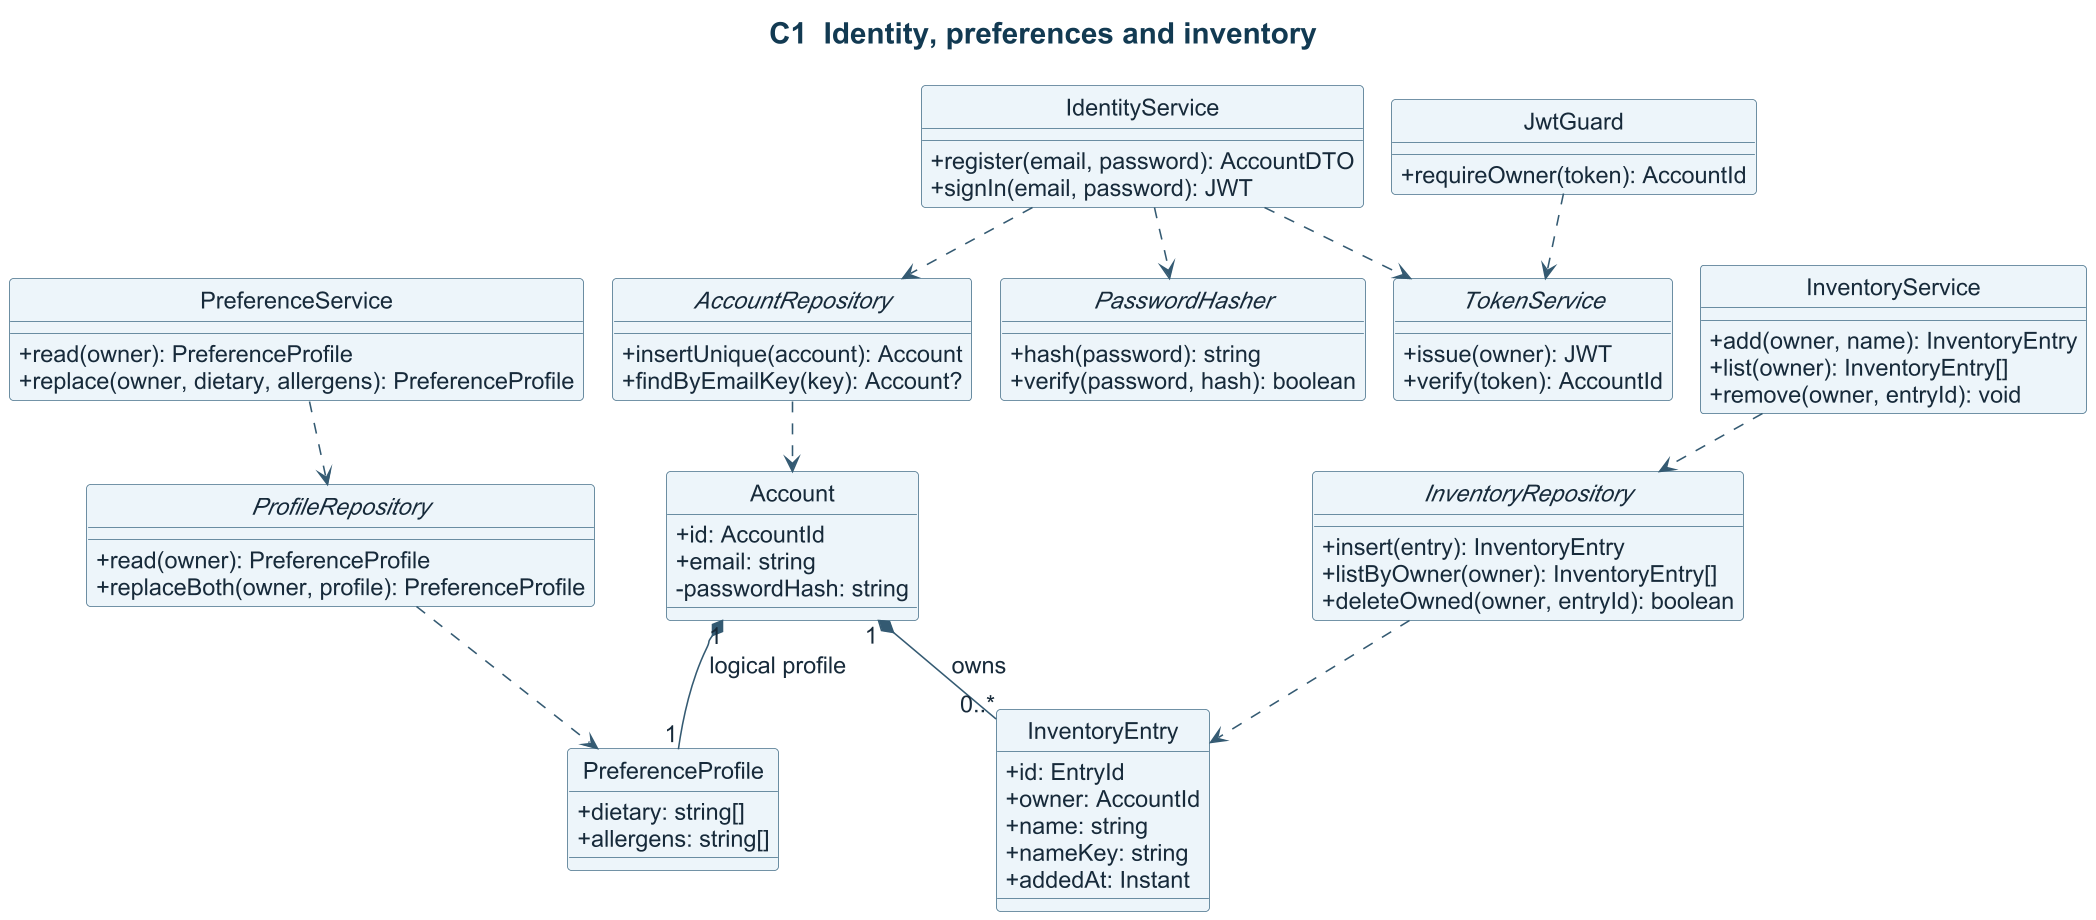

The diagram above was rendered by PlantUML. Its source (embedded in the PNG):
@startuml
title C1  Identity, preferences and inventory
skinparam backgroundColor #FFFFFF
skinparam defaultFontName Arial
skinparam defaultFontColor #172A3A
skinparam defaultFontSize 15
skinparam ArrowColor #345A72
skinparam Shadowing false
skinparam dpi 150
skinparam TitleFontColor #123A52
skinparam TitleFontSize 19
skinparam ClassBackgroundColor #EDF5FA
skinparam ClassBorderColor #456F89
skinparam ComponentBackgroundColor #EDF5FA
skinparam ComponentBorderColor #456F89
skinparam PackageBorderColor #456F89
skinparam ParticipantBackgroundColor #E6F4F0
skinparam ParticipantBorderColor #417364
skinparam SequenceGroupBackgroundColor #EDF5FA
skinparam SequenceGroupBorderColor #617C8D
!pragma layout smetana
hide circle
skinparam classAttributeIconSize 0
class Account {
  +id: AccountId
  +email: string
  -passwordHash: string
}
class PreferenceProfile {
  +dietary: string[]
  +allergens: string[]
}
class InventoryEntry {
  +id: EntryId
  +owner: AccountId
  +name: string
  +nameKey: string
  +addedAt: Instant
}
class IdentityService {
  +register(email, password): AccountDTO
  +signIn(email, password): JWT
}
class JwtGuard {
  +requireOwner(token): AccountId
}
class PreferenceService {
  +read(owner): PreferenceProfile
  +replace(owner, dietary, allergens): PreferenceProfile
}
class InventoryService {
  +add(owner, name): InventoryEntry
  +list(owner): InventoryEntry[]
  +remove(owner, entryId): void
}
interface AccountRepository {
  +insertUnique(account): Account
  +findByEmailKey(key): Account?
}
interface ProfileRepository {
  +read(owner): PreferenceProfile
  +replaceBoth(owner, profile): PreferenceProfile
}
interface InventoryRepository {
  +insert(entry): InventoryEntry
  +listByOwner(owner): InventoryEntry[]
  +deleteOwned(owner, entryId): boolean
}
interface PasswordHasher {
  +hash(password): string
  +verify(password, hash): boolean
}
interface TokenService {
  +issue(owner): JWT
  +verify(token): AccountId
}
Account "1" *-- "1" PreferenceProfile : logical profile
Account "1" *-- "0..*" InventoryEntry : owns
IdentityService ..> AccountRepository
IdentityService ..> PasswordHasher
IdentityService ..> TokenService
JwtGuard ..> TokenService
PreferenceService ..> ProfileRepository
InventoryService ..> InventoryRepository
AccountRepository ..> Account
ProfileRepository ..> PreferenceProfile
InventoryRepository ..> InventoryEntry
@enduml